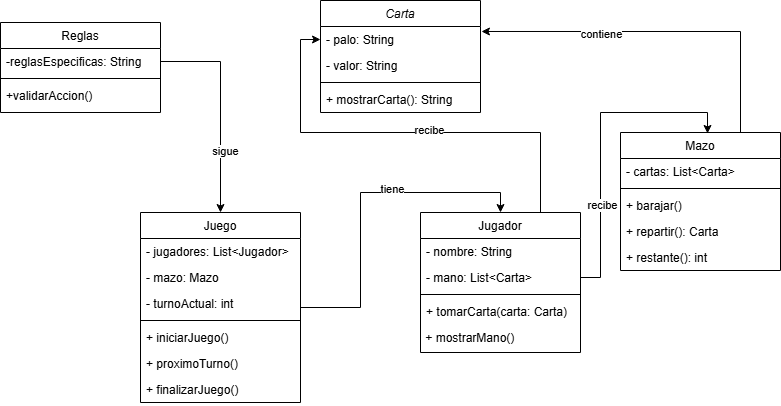

The diagram above was exported from draw.io. Its source (the exported page's mxGraphModel, read from the mxfile embedded in the PNG):
<mxGraphModel dx="880" dy="460" grid="1" gridSize="10" guides="1" tooltips="1" connect="1" arrows="1" fold="1" page="1" pageScale="1" pageWidth="827" pageHeight="1169" math="0" shadow="0">
  <root>
    <mxCell id="WIyWlLk6GJQsqaUBKTNV-0" />
    <mxCell id="WIyWlLk6GJQsqaUBKTNV-1" parent="WIyWlLk6GJQsqaUBKTNV-0" />
    <mxCell id="zkfFHV4jXpPFQw0GAbJ--0" value="Carta" style="swimlane;fontStyle=2;align=center;verticalAlign=top;childLayout=stackLayout;horizontal=1;startSize=26;horizontalStack=0;resizeParent=1;resizeLast=0;collapsible=1;marginBottom=0;rounded=0;shadow=0;strokeWidth=1;" parent="WIyWlLk6GJQsqaUBKTNV-1" vertex="1">
      <mxGeometry x="330" y="278" width="160" height="112" as="geometry">
        <mxRectangle x="230" y="140" width="160" height="26" as="alternateBounds" />
      </mxGeometry>
    </mxCell>
    <mxCell id="zkfFHV4jXpPFQw0GAbJ--1" value="- palo: String" style="text;align=left;verticalAlign=top;spacingLeft=4;spacingRight=4;overflow=hidden;rotatable=0;points=[[0,0.5],[1,0.5]];portConstraint=eastwest;" parent="zkfFHV4jXpPFQw0GAbJ--0" vertex="1">
      <mxGeometry y="26" width="160" height="26" as="geometry" />
    </mxCell>
    <mxCell id="zkfFHV4jXpPFQw0GAbJ--2" value="- valor: String " style="text;align=left;verticalAlign=top;spacingLeft=4;spacingRight=4;overflow=hidden;rotatable=0;points=[[0,0.5],[1,0.5]];portConstraint=eastwest;rounded=0;shadow=0;html=0;" parent="zkfFHV4jXpPFQw0GAbJ--0" vertex="1">
      <mxGeometry y="52" width="160" height="26" as="geometry" />
    </mxCell>
    <mxCell id="zkfFHV4jXpPFQw0GAbJ--4" value="" style="line;html=1;strokeWidth=1;align=left;verticalAlign=middle;spacingTop=-1;spacingLeft=3;spacingRight=3;rotatable=0;labelPosition=right;points=[];portConstraint=eastwest;" parent="zkfFHV4jXpPFQw0GAbJ--0" vertex="1">
      <mxGeometry y="78" width="160" height="8" as="geometry" />
    </mxCell>
    <mxCell id="zkfFHV4jXpPFQw0GAbJ--5" value="+ mostrarCarta(): String" style="text;align=left;verticalAlign=top;spacingLeft=4;spacingRight=4;overflow=hidden;rotatable=0;points=[[0,0.5],[1,0.5]];portConstraint=eastwest;" parent="zkfFHV4jXpPFQw0GAbJ--0" vertex="1">
      <mxGeometry y="86" width="160" height="26" as="geometry" />
    </mxCell>
    <mxCell id="N84QBhL2zwUGhWNjRuKl-10" style="edgeStyle=orthogonalEdgeStyle;rounded=0;orthogonalLoop=1;jettySize=auto;html=1;entryX=0.5;entryY=0;entryDx=0;entryDy=0;" parent="WIyWlLk6GJQsqaUBKTNV-1" source="zkfFHV4jXpPFQw0GAbJ--6" target="zkfFHV4jXpPFQw0GAbJ--13" edge="1">
      <mxGeometry relative="1" as="geometry" />
    </mxCell>
    <mxCell id="N84QBhL2zwUGhWNjRuKl-24" value="tiene" style="edgeLabel;html=1;align=center;verticalAlign=middle;resizable=0;points=[];" parent="N84QBhL2zwUGhWNjRuKl-10" vertex="1" connectable="0">
      <mxGeometry x="0.2299" y="4" relative="1" as="geometry">
        <mxPoint as="offset" />
      </mxGeometry>
    </mxCell>
    <mxCell id="zkfFHV4jXpPFQw0GAbJ--6" value="Juego" style="swimlane;fontStyle=0;align=center;verticalAlign=top;childLayout=stackLayout;horizontal=1;startSize=26;horizontalStack=0;resizeParent=1;resizeLast=0;collapsible=1;marginBottom=0;rounded=0;shadow=0;strokeWidth=1;" parent="WIyWlLk6GJQsqaUBKTNV-1" vertex="1">
      <mxGeometry x="150" y="490" width="160" height="190" as="geometry">
        <mxRectangle x="130" y="380" width="160" height="26" as="alternateBounds" />
      </mxGeometry>
    </mxCell>
    <mxCell id="zkfFHV4jXpPFQw0GAbJ--7" value="- jugadores: List&lt;Jugador&gt;" style="text;align=left;verticalAlign=top;spacingLeft=4;spacingRight=4;overflow=hidden;rotatable=0;points=[[0,0.5],[1,0.5]];portConstraint=eastwest;" parent="zkfFHV4jXpPFQw0GAbJ--6" vertex="1">
      <mxGeometry y="26" width="160" height="26" as="geometry" />
    </mxCell>
    <mxCell id="QVxbA41Lt9iRP3JJBbpc-6" value="- mazo: Mazo" style="text;align=left;verticalAlign=top;spacingLeft=4;spacingRight=4;overflow=hidden;rotatable=0;points=[[0,0.5],[1,0.5]];portConstraint=eastwest;" parent="zkfFHV4jXpPFQw0GAbJ--6" vertex="1">
      <mxGeometry y="52" width="160" height="26" as="geometry" />
    </mxCell>
    <mxCell id="zkfFHV4jXpPFQw0GAbJ--8" value="- turnoActual: int" style="text;align=left;verticalAlign=top;spacingLeft=4;spacingRight=4;overflow=hidden;rotatable=0;points=[[0,0.5],[1,0.5]];portConstraint=eastwest;rounded=0;shadow=0;html=0;" parent="zkfFHV4jXpPFQw0GAbJ--6" vertex="1">
      <mxGeometry y="78" width="160" height="26" as="geometry" />
    </mxCell>
    <mxCell id="zkfFHV4jXpPFQw0GAbJ--9" value="" style="line;html=1;strokeWidth=1;align=left;verticalAlign=middle;spacingTop=-1;spacingLeft=3;spacingRight=3;rotatable=0;labelPosition=right;points=[];portConstraint=eastwest;" parent="zkfFHV4jXpPFQw0GAbJ--6" vertex="1">
      <mxGeometry y="104" width="160" height="8" as="geometry" />
    </mxCell>
    <mxCell id="zkfFHV4jXpPFQw0GAbJ--10" value="+ iniciarJuego()" style="text;align=left;verticalAlign=top;spacingLeft=4;spacingRight=4;overflow=hidden;rotatable=0;points=[[0,0.5],[1,0.5]];portConstraint=eastwest;fontStyle=0" parent="zkfFHV4jXpPFQw0GAbJ--6" vertex="1">
      <mxGeometry y="112" width="160" height="26" as="geometry" />
    </mxCell>
    <mxCell id="zkfFHV4jXpPFQw0GAbJ--11" value="+ proximoTurno()" style="text;align=left;verticalAlign=top;spacingLeft=4;spacingRight=4;overflow=hidden;rotatable=0;points=[[0,0.5],[1,0.5]];portConstraint=eastwest;" parent="zkfFHV4jXpPFQw0GAbJ--6" vertex="1">
      <mxGeometry y="138" width="160" height="26" as="geometry" />
    </mxCell>
    <mxCell id="QVxbA41Lt9iRP3JJBbpc-7" value="+ finalizarJuego()" style="text;align=left;verticalAlign=top;spacingLeft=4;spacingRight=4;overflow=hidden;rotatable=0;points=[[0,0.5],[1,0.5]];portConstraint=eastwest;" parent="zkfFHV4jXpPFQw0GAbJ--6" vertex="1">
      <mxGeometry y="164" width="160" height="26" as="geometry" />
    </mxCell>
    <mxCell id="N84QBhL2zwUGhWNjRuKl-28" style="edgeStyle=orthogonalEdgeStyle;rounded=0;orthogonalLoop=1;jettySize=auto;html=1;exitX=0.75;exitY=0;exitDx=0;exitDy=0;entryX=0;entryY=0.5;entryDx=0;entryDy=0;" parent="WIyWlLk6GJQsqaUBKTNV-1" source="zkfFHV4jXpPFQw0GAbJ--13" target="zkfFHV4jXpPFQw0GAbJ--1" edge="1">
      <mxGeometry relative="1" as="geometry" />
    </mxCell>
    <mxCell id="N84QBhL2zwUGhWNjRuKl-29" value="recibe" style="edgeLabel;html=1;align=center;verticalAlign=middle;resizable=0;points=[];" parent="N84QBhL2zwUGhWNjRuKl-28" vertex="1" connectable="0">
      <mxGeometry x="-0.1132" y="-3" relative="1" as="geometry">
        <mxPoint as="offset" />
      </mxGeometry>
    </mxCell>
    <mxCell id="zkfFHV4jXpPFQw0GAbJ--13" value="Jugador" style="swimlane;fontStyle=0;align=center;verticalAlign=top;childLayout=stackLayout;horizontal=1;startSize=26;horizontalStack=0;resizeParent=1;resizeLast=0;collapsible=1;marginBottom=0;rounded=0;shadow=0;strokeWidth=1;" parent="WIyWlLk6GJQsqaUBKTNV-1" vertex="1">
      <mxGeometry x="430" y="490" width="160" height="140" as="geometry">
        <mxRectangle x="340" y="380" width="170" height="26" as="alternateBounds" />
      </mxGeometry>
    </mxCell>
    <mxCell id="QVxbA41Lt9iRP3JJBbpc-1" value="- nombre: String" style="text;align=left;verticalAlign=top;spacingLeft=4;spacingRight=4;overflow=hidden;rotatable=0;points=[[0,0.5],[1,0.5]];portConstraint=eastwest;" parent="zkfFHV4jXpPFQw0GAbJ--13" vertex="1">
      <mxGeometry y="26" width="160" height="26" as="geometry" />
    </mxCell>
    <mxCell id="zkfFHV4jXpPFQw0GAbJ--14" value="- mano: List&lt;Carta&gt;" style="text;align=left;verticalAlign=top;spacingLeft=4;spacingRight=4;overflow=hidden;rotatable=0;points=[[0,0.5],[1,0.5]];portConstraint=eastwest;" parent="zkfFHV4jXpPFQw0GAbJ--13" vertex="1">
      <mxGeometry y="52" width="160" height="26" as="geometry" />
    </mxCell>
    <mxCell id="zkfFHV4jXpPFQw0GAbJ--15" value="" style="line;html=1;strokeWidth=1;align=left;verticalAlign=middle;spacingTop=-1;spacingLeft=3;spacingRight=3;rotatable=0;labelPosition=right;points=[];portConstraint=eastwest;" parent="zkfFHV4jXpPFQw0GAbJ--13" vertex="1">
      <mxGeometry y="78" width="160" height="8" as="geometry" />
    </mxCell>
    <mxCell id="QVxbA41Lt9iRP3JJBbpc-2" value="+ tomarCarta(carta: Carta)" style="text;align=left;verticalAlign=top;spacingLeft=4;spacingRight=4;overflow=hidden;rotatable=0;points=[[0,0.5],[1,0.5]];portConstraint=eastwest;" parent="zkfFHV4jXpPFQw0GAbJ--13" vertex="1">
      <mxGeometry y="86" width="160" height="26" as="geometry" />
    </mxCell>
    <mxCell id="QVxbA41Lt9iRP3JJBbpc-3" value="&lt;span class=&quot;hljs-operator&quot;&gt;&amp;nbsp;+&lt;/span&gt; mostrarMano()" style="text;whiteSpace=wrap;html=1;" parent="zkfFHV4jXpPFQw0GAbJ--13" vertex="1">
      <mxGeometry y="112" width="160" height="28" as="geometry" />
    </mxCell>
    <mxCell id="zkfFHV4jXpPFQw0GAbJ--17" value="Mazo " style="swimlane;fontStyle=0;align=center;verticalAlign=top;childLayout=stackLayout;horizontal=1;startSize=26;horizontalStack=0;resizeParent=1;resizeLast=0;collapsible=1;marginBottom=0;rounded=0;shadow=0;strokeWidth=1;" parent="WIyWlLk6GJQsqaUBKTNV-1" vertex="1">
      <mxGeometry x="630" y="410" width="160" height="138" as="geometry">
        <mxRectangle x="550" y="140" width="160" height="26" as="alternateBounds" />
      </mxGeometry>
    </mxCell>
    <mxCell id="zkfFHV4jXpPFQw0GAbJ--18" value="- cartas: List&lt;Carta&gt;" style="text;align=left;verticalAlign=top;spacingLeft=4;spacingRight=4;overflow=hidden;rotatable=0;points=[[0,0.5],[1,0.5]];portConstraint=eastwest;" parent="zkfFHV4jXpPFQw0GAbJ--17" vertex="1">
      <mxGeometry y="26" width="160" height="26" as="geometry" />
    </mxCell>
    <mxCell id="zkfFHV4jXpPFQw0GAbJ--23" value="" style="line;html=1;strokeWidth=1;align=left;verticalAlign=middle;spacingTop=-1;spacingLeft=3;spacingRight=3;rotatable=0;labelPosition=right;points=[];portConstraint=eastwest;" parent="zkfFHV4jXpPFQw0GAbJ--17" vertex="1">
      <mxGeometry y="52" width="160" height="8" as="geometry" />
    </mxCell>
    <mxCell id="zkfFHV4jXpPFQw0GAbJ--24" value="+ barajar()  " style="text;align=left;verticalAlign=top;spacingLeft=4;spacingRight=4;overflow=hidden;rotatable=0;points=[[0,0.5],[1,0.5]];portConstraint=eastwest;" parent="zkfFHV4jXpPFQw0GAbJ--17" vertex="1">
      <mxGeometry y="60" width="160" height="26" as="geometry" />
    </mxCell>
    <mxCell id="QVxbA41Lt9iRP3JJBbpc-0" value="+ repartir(): Carta" style="text;align=left;verticalAlign=top;spacingLeft=4;spacingRight=4;overflow=hidden;rotatable=0;points=[[0,0.5],[1,0.5]];portConstraint=eastwest;" parent="zkfFHV4jXpPFQw0GAbJ--17" vertex="1">
      <mxGeometry y="86" width="160" height="26" as="geometry" />
    </mxCell>
    <mxCell id="zkfFHV4jXpPFQw0GAbJ--25" value="+ restante(): int" style="text;align=left;verticalAlign=top;spacingLeft=4;spacingRight=4;overflow=hidden;rotatable=0;points=[[0,0.5],[1,0.5]];portConstraint=eastwest;" parent="zkfFHV4jXpPFQw0GAbJ--17" vertex="1">
      <mxGeometry y="112" width="160" height="26" as="geometry" />
    </mxCell>
    <mxCell id="N84QBhL2zwUGhWNjRuKl-0" value="Reglas" style="swimlane;fontStyle=0;align=center;verticalAlign=top;childLayout=stackLayout;horizontal=1;startSize=26;horizontalStack=0;resizeParent=1;resizeLast=0;collapsible=1;marginBottom=0;rounded=0;shadow=0;strokeWidth=1;" parent="WIyWlLk6GJQsqaUBKTNV-1" vertex="1">
      <mxGeometry x="10" y="300" width="160" height="90" as="geometry">
        <mxRectangle x="130" y="380" width="160" height="26" as="alternateBounds" />
      </mxGeometry>
    </mxCell>
    <mxCell id="N84QBhL2zwUGhWNjRuKl-2" value="-reglasEspecificas: String" style="text;align=left;verticalAlign=top;spacingLeft=4;spacingRight=4;overflow=hidden;rotatable=0;points=[[0,0.5],[1,0.5]];portConstraint=eastwest;" parent="N84QBhL2zwUGhWNjRuKl-0" vertex="1">
      <mxGeometry y="26" width="160" height="26" as="geometry" />
    </mxCell>
    <mxCell id="N84QBhL2zwUGhWNjRuKl-4" value="" style="line;html=1;strokeWidth=1;align=left;verticalAlign=middle;spacingTop=-1;spacingLeft=3;spacingRight=3;rotatable=0;labelPosition=right;points=[];portConstraint=eastwest;" parent="N84QBhL2zwUGhWNjRuKl-0" vertex="1">
      <mxGeometry y="52" width="160" height="8" as="geometry" />
    </mxCell>
    <mxCell id="N84QBhL2zwUGhWNjRuKl-5" value="+validarAccion()" style="text;align=left;verticalAlign=top;spacingLeft=4;spacingRight=4;overflow=hidden;rotatable=0;points=[[0,0.5],[1,0.5]];portConstraint=eastwest;fontStyle=0" parent="N84QBhL2zwUGhWNjRuKl-0" vertex="1">
      <mxGeometry y="60" width="160" height="26" as="geometry" />
    </mxCell>
    <mxCell id="N84QBhL2zwUGhWNjRuKl-9" style="edgeStyle=orthogonalEdgeStyle;rounded=0;orthogonalLoop=1;jettySize=auto;html=1;exitX=1;exitY=0.5;exitDx=0;exitDy=0;entryX=0.5;entryY=0;entryDx=0;entryDy=0;" parent="WIyWlLk6GJQsqaUBKTNV-1" source="N84QBhL2zwUGhWNjRuKl-2" target="zkfFHV4jXpPFQw0GAbJ--6" edge="1">
      <mxGeometry relative="1" as="geometry" />
    </mxCell>
    <mxCell id="N84QBhL2zwUGhWNjRuKl-23" value="sigue" style="edgeLabel;html=1;align=center;verticalAlign=middle;resizable=0;points=[];" parent="N84QBhL2zwUGhWNjRuKl-9" vertex="1" connectable="0">
      <mxGeometry x="0.4123" y="4" relative="1" as="geometry">
        <mxPoint as="offset" />
      </mxGeometry>
    </mxCell>
    <mxCell id="N84QBhL2zwUGhWNjRuKl-16" style="edgeStyle=orthogonalEdgeStyle;rounded=0;orthogonalLoop=1;jettySize=auto;html=1;exitX=1;exitY=0.5;exitDx=0;exitDy=0;entryX=0.544;entryY=0.007;entryDx=0;entryDy=0;entryPerimeter=0;" parent="WIyWlLk6GJQsqaUBKTNV-1" source="zkfFHV4jXpPFQw0GAbJ--14" target="zkfFHV4jXpPFQw0GAbJ--17" edge="1">
      <mxGeometry relative="1" as="geometry" />
    </mxCell>
    <mxCell id="N84QBhL2zwUGhWNjRuKl-25" value="recibe" style="edgeLabel;html=1;align=center;verticalAlign=middle;resizable=0;points=[];" parent="N84QBhL2zwUGhWNjRuKl-16" vertex="1" connectable="0">
      <mxGeometry x="-0.4057" y="-1" relative="1" as="geometry">
        <mxPoint as="offset" />
      </mxGeometry>
    </mxCell>
    <mxCell id="N84QBhL2zwUGhWNjRuKl-26" style="edgeStyle=orthogonalEdgeStyle;rounded=0;orthogonalLoop=1;jettySize=auto;html=1;exitX=0.75;exitY=0;exitDx=0;exitDy=0;entryX=1.006;entryY=0.192;entryDx=0;entryDy=0;entryPerimeter=0;" parent="WIyWlLk6GJQsqaUBKTNV-1" source="zkfFHV4jXpPFQw0GAbJ--17" target="zkfFHV4jXpPFQw0GAbJ--1" edge="1">
      <mxGeometry relative="1" as="geometry" />
    </mxCell>
    <mxCell id="N84QBhL2zwUGhWNjRuKl-27" value="contiene" style="edgeLabel;html=1;align=center;verticalAlign=middle;resizable=0;points=[];" parent="N84QBhL2zwUGhWNjRuKl-26" vertex="1" connectable="0">
      <mxGeometry x="0.3332" y="3" relative="1" as="geometry">
        <mxPoint as="offset" />
      </mxGeometry>
    </mxCell>
  </root>
</mxGraphModel>